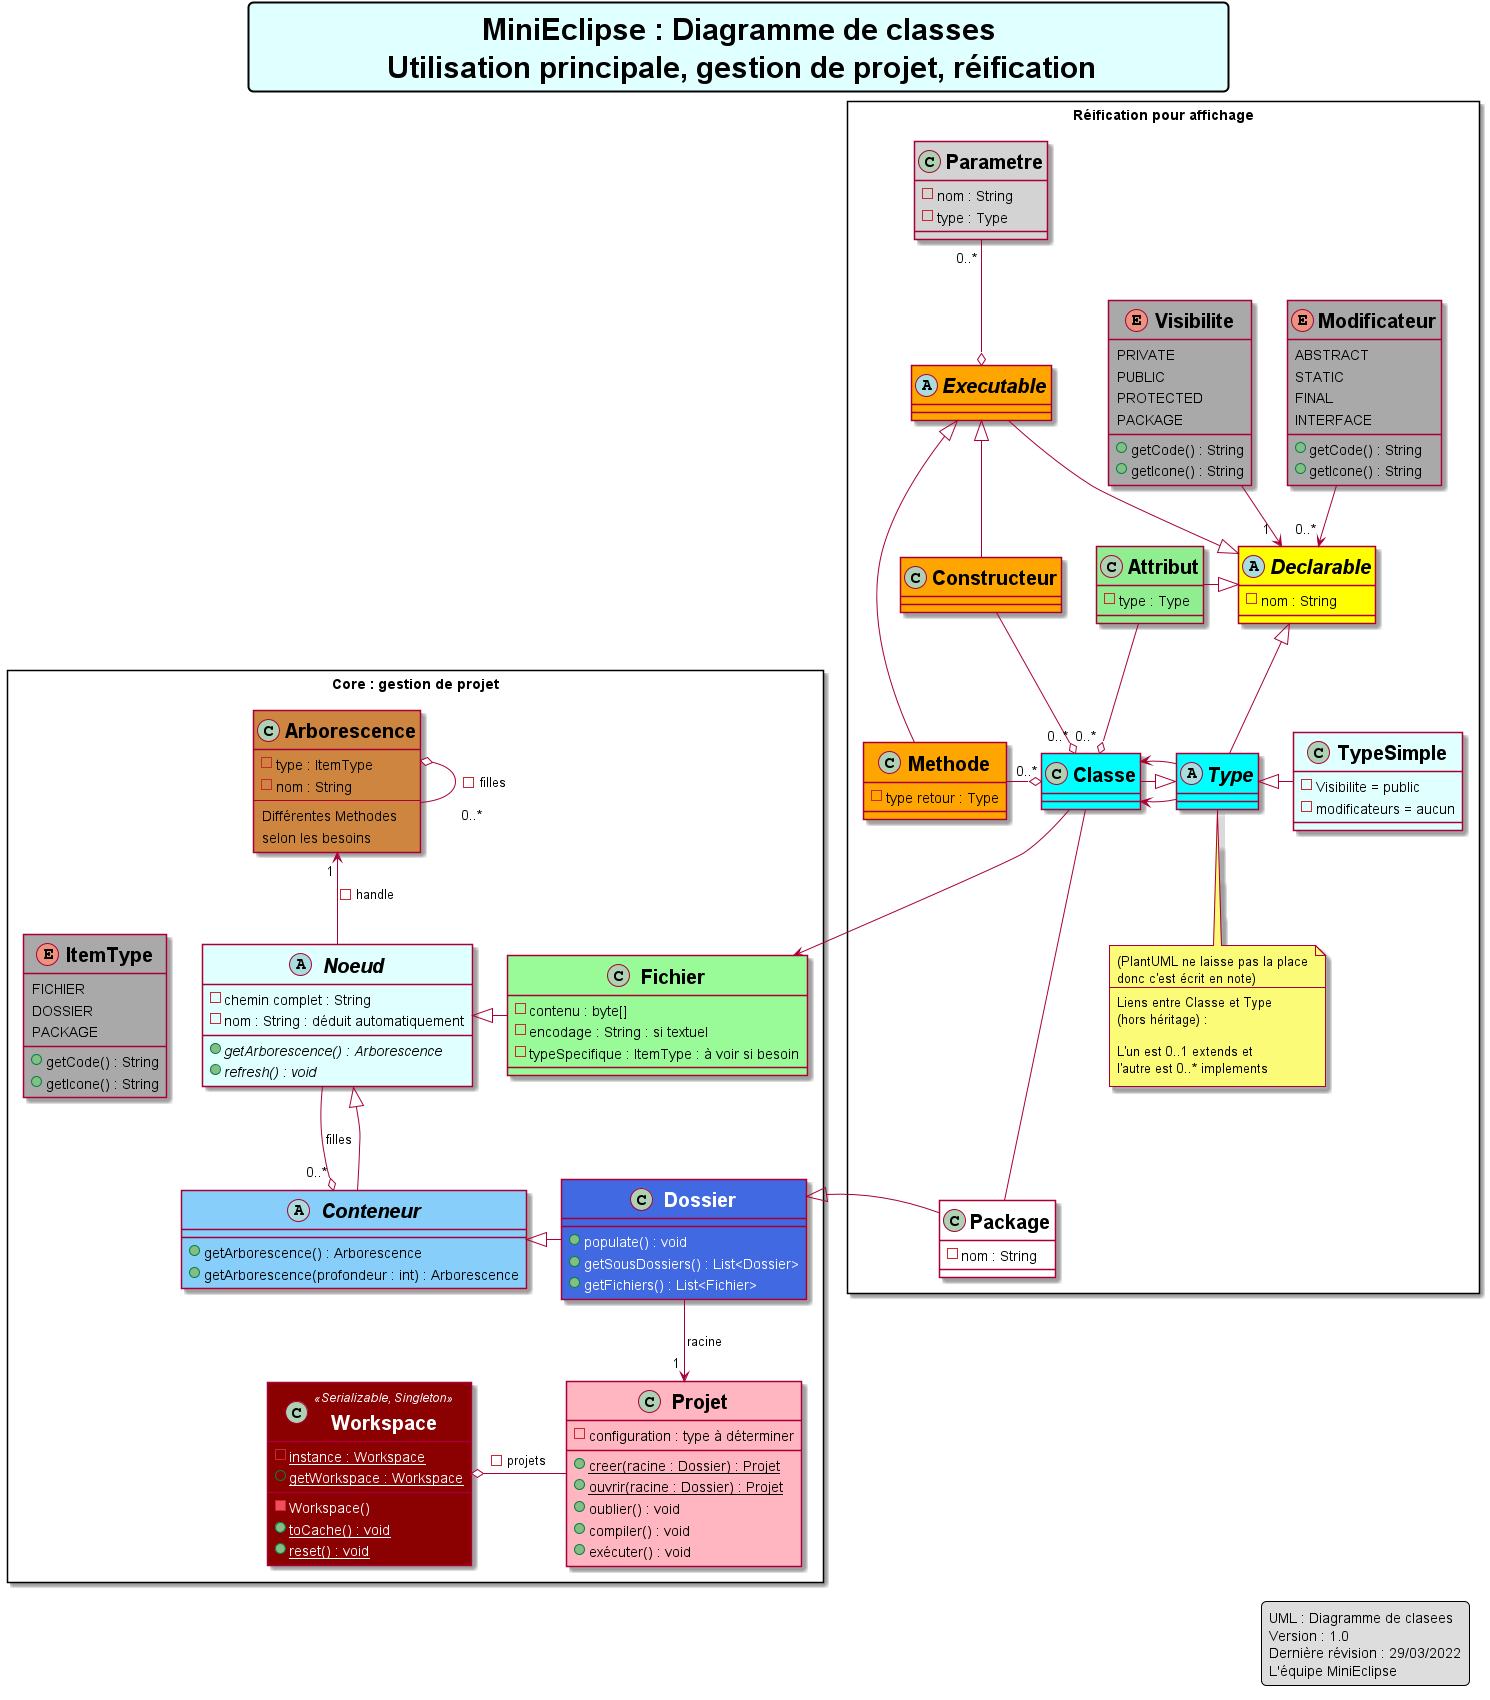

The diagram above was rendered by PlantUML. Its source (embedded in the PNG):
@startuml classes_global_ok

skinparam ClassFontColor automatic
skinparam ClassAttributeFontColor automatic
skinparam ClassFontSize 20
skinparam ClassFontStyle bold
skinparam ClassAttributeFontSize 14
skinparam ClassAttributeIconSize 14
skinparam ClassStereotypeFontColor automatic

skinparam TitleBorderRoundCorner 10
skinparam TitleBorderThickness 2
skinparam TitleFontSize 30
skinparam TitleFontStyle bold
skinparam TitleBackgroundColor lightcyan

skinparam Padding 2

title MiniEclipse : Diagramme de classes\n\t\tUtilisation principale, gestion de projet, réification\t\t

legend bottom right 
UML : Diagramme de clasees
Version : 1.0
Dernière révision : 29/03/2022
L'équipe MiniEclipse
endlegend

' -------------- Modèle de réification pour affichage -------------- 

package "Réification pour affichage" <<rectangle>> {
    class Package #white {
        - nom : String
    }

    class Classe #cyan {
    }

    abstract class Declarable #yellow {
        - nom : String
    }

    abstract class Type #cyan {
    }

    class "TypeSimple" as TypeDéfaut #LightCyan {
        - Visibilite = public
        - modificateurs = aucun
    }

    class Attribut #LightGreen {
        - type : Type
    }

    abstract class Executable #orange {

    }

    class Methode #orange {
        - type retour : Type
    }

    class Parametre #LightGray {
        - nom : String
        - type : Type
    }

    class Constructeur #orange {

    }
    
    enum Visibilite #DarkGray {
        PRIVATE
        PUBLIC
        PROTECTED
        PACKAGE
        + getCode() : String
        + getIcone() : String
    }
    
    enum Modificateur #DarkGray {
        ABSTRACT
        STATIC
        FINAL
        INTERFACE
        + getCode() : String
        + getIcone() : String
    }

    note bottom of Type
    (PlantUML ne laisse pas la place
    donc c'est écrit en note)
    --
    Liens entre Classe et Type
    (hors héritage) :

    L'un est 0..1 extends et 
    l'autre est 0..* implements
    endnote
}

Executable -r-|> Declarable
Type -u-|> Declarable
TypeDéfaut -l-|> Type
Classe --- Package
Classe "0..*" o-l- Attribut
Attribut -r-|> Declarable
Classe o-l- "0..*" Methode
Executable o-u- "0..*" Parametre
Methode -u--|> Executable
Methode -u[hidden]- Constructeur
Classe "0..*" o-l- Constructeur
Constructeur -u-|> Executable
Classe <-r- Type
Classe -r-|> Type
Classe <-r- Type
Declarable "0..*" <-u- Modificateur
Declarable "\t\t1" <-u- Visibilite


' -------------- Coeur de l'application --------------

package "Core : gestion de projet" <<rectangle>> {
    abstract class Noeud #LightCyan {
        - chemin complet : String
        - nom : String : déduit automatiquement
        + {abstract} getArborescence() : Arborescence
        + {abstract} refresh() : void
    }

    abstract class Conteneur #LightSkyBlue {
        + getArborescence() : Arborescence
        + getArborescence(profondeur : int) : Arborescence
    }

    class Dossier #RoyalBlue {
        + populate() : void
        + getSousDossiers() : List<Dossier>
        + getFichiers() : List<Fichier>
    }

    class Fichier #PaleGreen {
        - contenu : byte[]
        - encodage : String : si textuel
        - typeSpecifique : ItemType : à voir si besoin
    }

    class Arborescence #Peru {
        - type : ItemType
        - nom : String
        --
        Différentes Methodes 
        selon les besoins
    }

    enum ItemType #DarkGray {
        FICHIER
        DOSSIER
        PACKAGE
        + getCode() : String
        + getIcone() : String
    }

    class Projet #LightPink {
        - configuration : type à déterminer
        + {static} creer(racine : Dossier) : Projet
        + {static} ouvrir(racine : Dossier) : Projet
        + oublier() : void
        + compiler() : void
        + exécuter() : void
    }

    class Workspace <<Serializable, Singleton>> #DarkRed {
        - {static} instance : Workspace
        - Workspace()
        + {static} getWorkspace : Workspace
        + {static} toCache() : void
        + {static} reset() : void
    }
}
Conteneur -l-|> Noeud
Dossier -l-|> Conteneur
Fichier -l-|> Noeud
Arborescence "1" <-d- Noeud : - handle
Arborescence o-r- "\t0..*" Arborescence : - filles
Fichier -d[hidden]- Conteneur
Noeud -l[hidden]- ItemType
Projet "\n\n\n\n1" <-u- Dossier : - racine
'Projet "\t0..1" <-u- Fichier : - main
Workspace o-r- Projet : - projets
Conteneur "0..*" o-l- Noeud : - filles

' -------------- Liens entre les deux diagrammes --------------
Fichier <-- Classe
Package -|> Dossier

@enduml